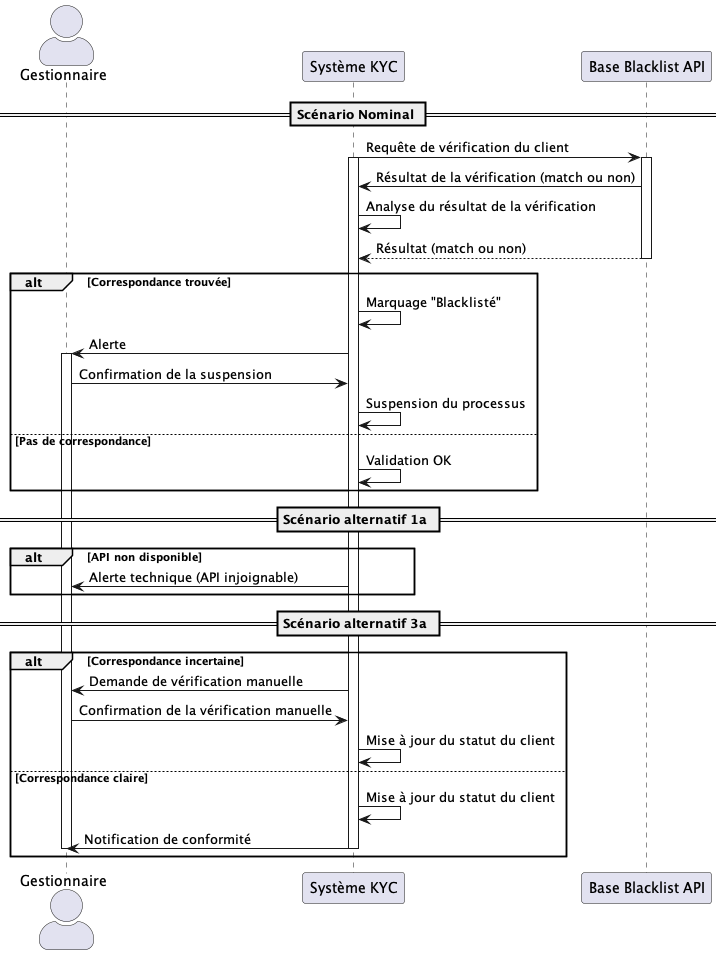

The diagram above was rendered by PlantUML. Its source (embedded in the PNG):
@startuml UC029
skinparam actorStyle awesome

actor "Gestionnaire" as Gestionnaire
participant "Système KYC" as KYC
participant "Base Blacklist API" as BlacklistAPI

== Scénario Nominal ==
KYC -> BlacklistAPI : Requête de vérification du client
activate KYC
activate BlacklistAPI
BlacklistAPI -> KYC : Résultat de la vérification (match ou non)
KYC -> KYC : Analyse du résultat de la vérification
BlacklistAPI --> KYC : Résultat (match ou non)
deactivate BlacklistAPI
alt Correspondance trouvée
    KYC -> KYC : Marquage "Blacklisté"
    KYC -> Gestionnaire : Alerte
    activate Gestionnaire
    Gestionnaire -> KYC : Confirmation de la suspension
    
    KYC -> KYC : Suspension du processus
else Pas de correspondance
    KYC -> KYC : Validation OK
end

== Scénario alternatif 1a ==
alt API non disponible
    KYC -> Gestionnaire : Alerte technique (API injoignable)

end

== Scénario alternatif 3a ==
alt Correspondance incertaine
    KYC -> Gestionnaire : Demande de vérification manuelle
    
    Gestionnaire -> KYC : Confirmation de la vérification manuelle
    KYC -> KYC : Mise à jour du statut du client
else Correspondance claire
    KYC -> KYC : Mise à jour du statut du client
    KYC -> Gestionnaire : Notification de conformité
    deactivate Gestionnaire
    deactivate KYC    
end
@enduml